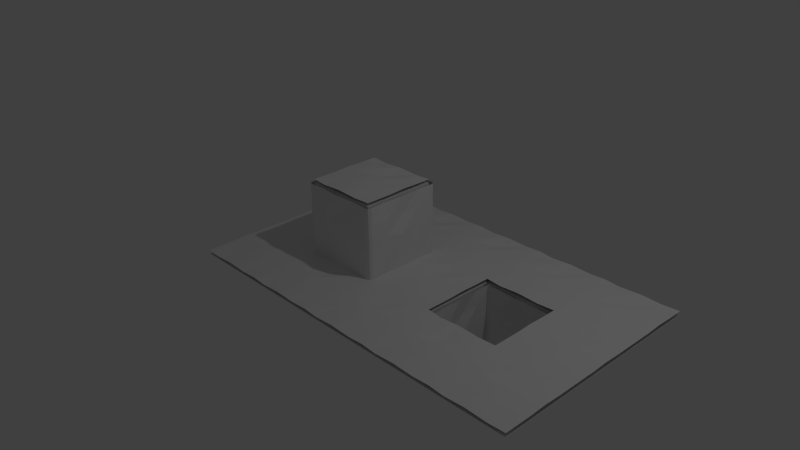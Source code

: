 # Source: VoxelTiles.blend  (saved by Blender 2.68.0; exported with 4.5.12 LTS)
import bpy
from mathutils import Matrix  # noqa: F401  (used for matrix-valued properties, if any)

bpy.ops.wm.read_factory_settings(use_empty=True)
scene = bpy.context.scene
scene.name = 'Scene'

# ---- collections
col_collection_1 = bpy.data.collections.new('Collection 1'); scene.collection.children.link(col_collection_1)

# ---- materials (node trees are filled in below, after node groups)
mat_material = bpy.data.materials.new('Material')
mat_material.alpha_threshold = 0.0
mat_material.use_transparent_shadow = False
mat_material.roughness = 0.5
mat_material.line_color = (0.0, 0.0, 0.0, 1.0)

# ---- material node trees

# ---- world
world_world = bpy.data.worlds.new('World'); scene.world = world_world
world_world.color = (0.05088, 0.05088, 0.05088)
world_world.use_sun_shadow = False
world_world.sun_shadow_jitter_overblur = 0.0
world_world.cycles.sampling_method = 'MANUAL'
world_world.cycles.sample_map_resolution = 256

# ---- cameras
cam_camera = bpy.data.cameras.new('Camera')
cam_camera.clip_end = 100.0
cam_camera.lens = 35.0
cam_camera.sensor_width = 32.0
cam_camera.sensor_height = 18.0
cam_camera.ortho_scale = 7.314
cam_camera.dof.focus_distance = 0.0
cam_camera.dof.aperture_fstop = 128.0

# ---- lights
light_lamp = bpy.data.lights.new('Lamp', 'POINT')
light_lamp.transmission_factor = 0.0
light_lamp.cutoff_distance = 30.0
light_lamp.energy = 100.0
light_lamp.shadow_buffer_clip_start = 1.001
light_lamp.shadow_soft_size = 0.1
light_lamp.shadow_maximum_resolution = 0.006
light_lamp.use_absolute_resolution = True
light_lamp.cycles.use_multiple_importance_sampling = False

# ---- meshes
me_tileface_001 = bpy.data.meshes.new('TileFace.001')
me_tileface_001.from_pydata([(0.05, -0.5, 3.278e-07), (0.0, -0.5, 0.05), (0.05, 0.5, -3.576e-07), (0.0, 0.5, 0.05), (0.05769, 0.066, -5.96e-08), (0.0, 0.066, 0.0577), (0.04998, 0.3121, -1.788e-07), (0.0, -0.1347, 0.04832), (0.04832, -0.1347, 8.941e-08), (0.0, 0.3121, 0.04998), (0.03494, 0.5, 0.03712), (0.03232, 0.3316, 0.0328), (0.04168, 0.07443, 0.0368), (0.03265, -0.1236, 0.03195), (0.03494, -0.5, 0.03712)], [], [(11, 6, 2, 10), (11, 9, 5, 12), (13, 8, 4, 12), (13, 7, 1, 14), (9, 11, 10, 3), (6, 11, 12, 4), (7, 13, 12, 5), (8, 13, 14, 0)])
me_tileface_001.materials.append(mat_material)
me_tileface_001.use_remesh_preserve_volume = False
me_tileface_001.use_remesh_preserve_attributes = False
me_tileface_001.use_mirror_vertex_groups = False
me_tileface_001.update()
me_tileface = bpy.data.meshes.new('TileFace')
me_tileface.from_pydata([(0.5, -0.5, 0.05), (-0.5, -0.5, 0.05), (0.5, 0.5, 0.05), (-0.5, 0.5, 0.05), (-0.02223, -0.5, 0.05), (-0.02223, 0.5, 0.05), (0.5, 0.066, 0.05769), (-0.5, 0.066, 0.05769), (0.0, 0.0, 0.06074), (-0.2996, -0.5, 0.03254), (-0.2996, 0.5, 0.03254), (0.5, 0.3121, 0.04998), (-0.5, -0.1347, 0.04832), (0.2643, -0.5, 0.03718), (0.2643, 0.5, 0.03718), (0.5, -0.1347, 0.04832), (-0.5, 0.3121, 0.04998), (0.02797, 0.25, 0.02048), (0.01007, -0.2241, 0.05), (-0.25, 0.06208, 0.05), (0.25, 0.06548, 0.05), (0.264, 0.2827, 0.05), (-0.2318, 0.2593, 0.0541), (-0.2913, -0.219, 0.04834), (0.2758, -0.1588, 0.05)], [], [(21, 11, 2, 14), (22, 17, 5, 10), (23, 18, 8, 19), (24, 15, 6, 20), (17, 21, 14, 5), (8, 20, 21, 17), (20, 6, 11, 21), (16, 22, 10, 3), (7, 19, 22, 16), (19, 8, 17, 22), (12, 23, 19, 7), (1, 9, 23, 12), (9, 4, 18, 23), (18, 24, 20, 8), (4, 13, 24, 18), (13, 0, 15, 24)])
me_tileface.materials.append(mat_material)
me_tileface.use_remesh_preserve_volume = False
me_tileface.use_remesh_preserve_attributes = False
me_tileface.use_mirror_vertex_groups = False
me_tileface.update()
me_cube = bpy.data.meshes.new('Cube')
me_cube.from_pydata([(0.5, 0.5, -0.5), (0.5, -0.5, -0.5), (-0.5, -0.5, -0.5), (-0.5, 0.5, -0.5), (0.5, 0.5, 0.5), (0.5, -0.5, 0.5), (-0.5, -0.5, 0.5), (-0.5, 0.5, 0.5), (1.5, 0.5, -0.5), (1.5, -0.5, -0.5), (-1.5, -0.5, -0.5), (-1.5, 0.5, -0.5), (0.5, -1.5, -0.5), (-0.5, -1.5, -0.5), (1.5, -1.5, -0.5), (-1.5, -1.5, -0.5), (0.5, 1.5, -0.5), (-0.5, 1.5, -0.5), (1.5, 1.5, -0.5), (-1.5, 1.5, -0.5), (2.5, 0.5, -0.5), (2.5, -0.5, -0.5), (2.5, -1.5, -0.5), (2.5, 1.5, -0.5), (3.5, 0.5, -0.5), (3.5, -0.5, -0.5), (3.5, -1.5, -0.5), (3.5, 1.5, -0.5), (1.5, 0.5, -1.5), (1.5, -0.5, -1.5), (2.5, 0.5, -1.5), (2.5, -0.5, -1.5)], [], [(0, 1, 9, 8), (4, 7, 6, 5), (0, 4, 5, 1), (1, 5, 6, 2), (2, 6, 7, 3), (4, 0, 3, 7), (2, 3, 11, 10), (9, 1, 12, 14), (2, 10, 15, 13), (1, 2, 13, 12), (3, 0, 16, 17), (11, 3, 17, 19), (0, 8, 18, 16), (8, 9, 29, 28), (18, 8, 20, 23), (9, 14, 22, 21), (23, 20, 24, 27), (20, 21, 25, 24), (21, 22, 26, 25), (28, 29, 31, 30), (9, 21, 31, 29), (21, 20, 30, 31), (20, 8, 28, 30)])
me_cube.materials.append(mat_material)
me_cube.use_remesh_preserve_volume = False
me_cube.use_remesh_preserve_attributes = False
me_cube.use_mirror_vertex_groups = False
me_cube.update()

# ---- objects
ob_tileface_026 = bpy.data.objects.new('TileFace.026', me_tileface_001)
ob_tileface_025 = bpy.data.objects.new('TileFace.025', me_tileface_001)
ob_tileface_024 = bpy.data.objects.new('TileFace.024', me_tileface_001)
ob_tileface_023 = bpy.data.objects.new('TileFace.023', me_tileface_001)
ob_tileface_022 = bpy.data.objects.new('TileFace.022', me_tileface)
ob_tileface_021 = bpy.data.objects.new('TileFace.021', me_tileface)
ob_tileface_020 = bpy.data.objects.new('TileFace.020', me_tileface)
ob_tileface_019 = bpy.data.objects.new('TileFace.019', me_tileface)
ob_tileface_018 = bpy.data.objects.new('TileFace.018', me_tileface)
ob_tileface_017 = bpy.data.objects.new('TileFace.017', me_tileface)
ob_tileface_016 = bpy.data.objects.new('TileFace.016', me_tileface)
ob_tileface_015 = bpy.data.objects.new('TileFace.015', me_tileface)
ob_tileface_014 = bpy.data.objects.new('TileFace.014', me_tileface)
ob_tileface_013 = bpy.data.objects.new('TileFace.013', me_tileface)
ob_tileface_012 = bpy.data.objects.new('TileFace.012', me_tileface)
ob_tileface_011 = bpy.data.objects.new('TileFace.011', me_tileface)
ob_tileface_010 = bpy.data.objects.new('TileFace.010', me_tileface)
ob_tileface_009 = bpy.data.objects.new('TileFace.009', me_tileface)
ob_tileface_008 = bpy.data.objects.new('TileFace.008', me_tileface)
ob_tileface_007 = bpy.data.objects.new('TileFace.007', me_tileface)
ob_tileface_006 = bpy.data.objects.new('TileFace.006', me_tileface)
ob_tileface_005 = bpy.data.objects.new('TileFace.005', me_tileface)
ob_tileface_004 = bpy.data.objects.new('TileFace.004', me_tileface)
ob_tileface_003 = bpy.data.objects.new('TileFace.003', me_tileface)
ob_tileface_002 = bpy.data.objects.new('TileFace.002', me_tileface)
ob_tileface_001 = bpy.data.objects.new('TileFace.001', me_tileface)
ob_tileface = bpy.data.objects.new('TileFace', me_tileface)
ob_cube = bpy.data.objects.new('Cube', me_cube)
ob_lamp = bpy.data.objects.new('Lamp', light_lamp)
ob_camera = bpy.data.objects.new('Camera', cam_camera)

# ---- transforms, parenting, visibility, modifiers, constraints
ob_tileface_026.location = (-0.5, 0.5, 0.5)
ob_tileface_026.rotation_euler = (1.571, 0.0, 9.425)
ob_tileface_026.lineart.crease_threshold = 0.0
ob_tileface_025.location = (0.5, 0.5, 0.5)
ob_tileface_025.rotation_euler = (1.571, 0.0, 7.854)
ob_tileface_025.lineart.crease_threshold = 0.0
ob_tileface_024.location = (0.5, -0.5, 0.5)
ob_tileface_024.rotation_euler = (1.571, 0.0, 6.283)
ob_tileface_024.lineart.crease_threshold = 0.0
ob_tileface_023.location = (-0.5, -0.5, 0.5)
ob_tileface_023.rotation_euler = (1.571, 0.0, 4.712)
ob_tileface_023.lineart.crease_threshold = 0.0
ob_tileface_022.location = (2.0, 0.0, -1.0)
ob_tileface_022.lineart.crease_threshold = 0.0
ob_tileface_021.location = (2.0, -0.5, -0.5)
ob_tileface_021.rotation_euler = (1.571, 0.0, 3.142)
ob_tileface_021.lineart.crease_threshold = 0.0
ob_tileface_020.location = (2.0, 0.5, -0.5)
ob_tileface_020.rotation_euler = (1.571, 0.0, 6.283)
ob_tileface_020.lineart.crease_threshold = 0.0
ob_tileface_019.location = (2.5, 2.98e-08, -0.5)
ob_tileface_019.rotation_euler = (1.571, 0.0, 4.712)
ob_tileface_019.lineart.crease_threshold = 0.0
ob_tileface_018.location = (3.0, -1.0, 0.0)
ob_tileface_018.lineart.crease_threshold = 0.0
ob_tileface_017.location = (3.0, 1.0, 0.0)
ob_tileface_017.lineart.crease_threshold = 0.0
ob_tileface_016.location = (3.0, 0.0, 0.0)
ob_tileface_016.lineart.crease_threshold = 0.0
ob_tileface_015.location = (2.0, -1.0, 0.0)
ob_tileface_015.lineart.crease_threshold = 0.0
ob_tileface_014.location = (2.0, 1.0, 0.0)
ob_tileface_014.lineart.crease_threshold = 0.0
ob_tileface_013.location = (1.5, -2.98e-08, -0.5)
ob_tileface_013.rotation_euler = (1.571, 0.0, 1.571)
ob_tileface_013.lineart.crease_threshold = 0.0
ob_tileface_012.location = (0.5, -2.98e-08, 0.5)
ob_tileface_012.rotation_euler = (1.571, 0.0, 1.571)
ob_tileface_012.lineart.crease_threshold = 0.0
ob_tileface_011.location = (-0.5, 2.98e-08, 0.5)
ob_tileface_011.rotation_euler = (1.571, 0.0, 4.712)
ob_tileface_011.lineart.crease_threshold = 0.0
ob_tileface_010.location = (0.0, 0.5, 0.5)
ob_tileface_010.rotation_euler = (1.571, 0.0, 3.142)
ob_tileface_010.lineart.crease_threshold = 0.0
ob_tileface_009.location = (0.0, -0.5, 0.5)
ob_tileface_009.rotation_euler = (1.571, 0.0, 0.0)
ob_tileface_009.lineart.crease_threshold = 0.0
ob_tileface_008.location = (1.0, 0.0, 0.0)
ob_tileface_008.lineart.crease_threshold = 0.0
ob_tileface_007.location = (1.0, 1.0, 0.0)
ob_tileface_007.lineart.crease_threshold = 0.0
ob_tileface_006.location = (1.0, -1.0, 0.0)
ob_tileface_006.lineart.crease_threshold = 0.0
ob_tileface_005.location = (0.0, 1.0, 0.0)
ob_tileface_005.lineart.crease_threshold = 0.0
ob_tileface_004.location = (0.0, -1.0, 0.0)
ob_tileface_004.lineart.crease_threshold = 0.0
ob_tileface_003.location = (-1.0, -1.0, 0.0)
ob_tileface_003.lineart.crease_threshold = 0.0
ob_tileface_002.location = (-1.0, 1.0, 0.0)
ob_tileface_002.lineart.crease_threshold = 0.0
ob_tileface_001.location = (-1.0, 0.0, 0.0)
ob_tileface_001.lineart.crease_threshold = 0.0
ob_tileface.location = (0.0, 0.0, 1.0)
ob_tileface.lineart.crease_threshold = 0.0
ob_cube.location = (0.0, 0.0, 0.5)
ob_cube.lock_rotations_4d = False
ob_cube.empty_display_type = 'ARROWS'
ob_cube.hide_viewport = True
ob_cube.lineart.crease_threshold = 0.0
ob_lamp.location = (4.076, 1.005, 5.904)
ob_lamp.rotation_euler = (0.6503, 0.05522, 1.866)
ob_lamp.lock_rotations_4d = False
ob_lamp.empty_display_type = 'ARROWS'
ob_lamp.color = (0.0, 0.0, 0.0, 0.0)
ob_lamp.lineart.crease_threshold = 0.0
ob_camera.location = (7.481, -6.508, 5.344)
ob_camera.rotation_euler = (1.109, 0.01082, 0.8149)
ob_camera.lock_rotations_4d = False
ob_camera.empty_display_type = 'ARROWS'
ob_camera.color = (0.0, 0.0, 0.0, 0.0)
ob_camera.display_type = 'WIRE'
ob_camera.lineart.crease_threshold = 0.0

# ---- collection membership
col_collection_1.objects.link(ob_tileface_026)
col_collection_1.objects.link(ob_tileface_025)
col_collection_1.objects.link(ob_tileface_024)
col_collection_1.objects.link(ob_tileface_023)
col_collection_1.objects.link(ob_tileface_022)
col_collection_1.objects.link(ob_tileface_021)
col_collection_1.objects.link(ob_tileface_020)
col_collection_1.objects.link(ob_tileface_019)
col_collection_1.objects.link(ob_tileface_018)
col_collection_1.objects.link(ob_tileface_017)
col_collection_1.objects.link(ob_tileface_016)
col_collection_1.objects.link(ob_tileface_015)
col_collection_1.objects.link(ob_tileface_014)
col_collection_1.objects.link(ob_tileface_013)
col_collection_1.objects.link(ob_tileface_012)
col_collection_1.objects.link(ob_tileface_011)
col_collection_1.objects.link(ob_tileface_010)
col_collection_1.objects.link(ob_tileface_009)
col_collection_1.objects.link(ob_tileface_008)
col_collection_1.objects.link(ob_tileface_007)
col_collection_1.objects.link(ob_tileface_006)
col_collection_1.objects.link(ob_tileface_005)
col_collection_1.objects.link(ob_tileface_004)
col_collection_1.objects.link(ob_tileface_003)
col_collection_1.objects.link(ob_tileface_002)
col_collection_1.objects.link(ob_tileface_001)
col_collection_1.objects.link(ob_tileface)
col_collection_1.objects.link(ob_cube)
col_collection_1.objects.link(ob_lamp)
col_collection_1.objects.link(ob_camera)

# ---- scene / render settings (as saved in the file)
scene.camera = ob_camera
scene.frame_start = 1; scene.frame_end = 250; scene.frame_set(1)
scene.render.engine = 'BLENDER_EEVEE_NEXT'
scene.render.image_settings.color_mode = 'RGB'
scene.render.image_settings.compression = 90
scene.render.resolution_percentage = 50
scene.render.dither_intensity = 0.0
scene.cycles.use_denoising = False
scene.cycles.samples = 10
scene.cycles.sampling_pattern = 'TABULATED_SOBOL'
scene.cycles.light_sampling_threshold = 0.0
scene.cycles.use_adaptive_sampling = False
scene.cycles.use_light_tree = False
scene.cycles.blur_glossy = 0.0
scene.cycles.volume_bounces = 1
scene.cycles.pixel_filter_type = 'GAUSSIAN'
scene.cycles.sample_clamp_indirect = 0.0
scene.view_settings.view_transform = 'Standard'
bpy.context.view_layer.update()
